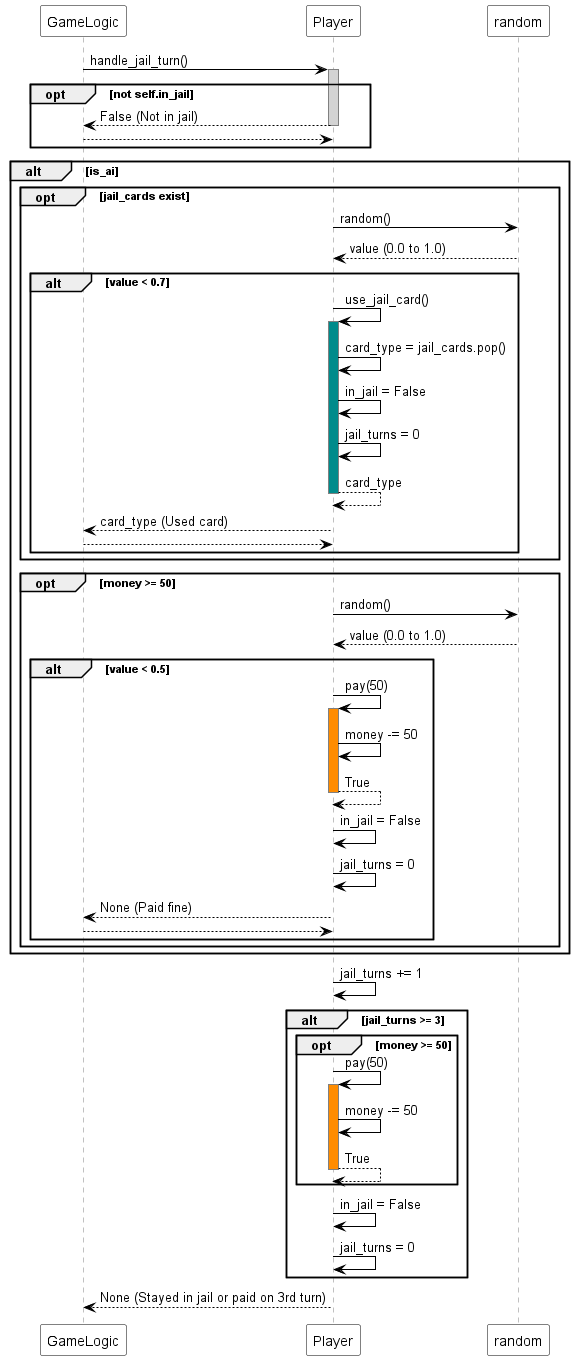

The diagram above was rendered by PlantUML. Its source (embedded in the PNG):
@startuml
skinparam sequence {
  ParticipantBackgroundColor white
  ParticipantBorderColor black
  ArrowColor black
  LifeLineBorderColor gray
  LifeLineBackgroundColor lightgray
}

participant "GameLogic" as Logic
participant "Player" as P
participant "random" as Random

Logic -> P : handle_jail_turn()
activate P
opt not self.in_jail
    P --> Logic : False (Not in jail)
    deactivate P
    return
end

alt is_ai
    opt jail_cards exist
        P -> Random : random()
        Random --> P : value (0.0 to 1.0)
        alt value < 0.7
            P -> P : use_jail_card()
            activate P #DarkCyan
                P -> P : card_type = jail_cards.pop()
                P -> P : in_jail = False
                P -> P : jail_turns = 0
                P --> P : card_type
            deactivate P
            P --> Logic : card_type (Used card)
            deactivate P
            return
        end
    end
    opt money >= 50
         P -> Random : random()
         Random --> P : value (0.0 to 1.0)
         alt value < 0.5
            P -> P : pay(50)
            activate P #DarkOrange
                P -> P : money -= 50
                P --> P : True
            deactivate P
            P -> P : in_jail = False
            P -> P : jail_turns = 0
            P --> Logic : None (Paid fine)
            deactivate P
            return
         end
    end
end

P -> P : jail_turns += 1
alt jail_turns >= 3
    opt money >= 50
        P -> P : pay(50)
         activate P #DarkOrange
            P -> P : money -= 50
            P --> P : True
         deactivate P
    end
    P -> P : in_jail = False
    P -> P : jail_turns = 0
end

P --> Logic : None (Stayed in jail or paid on 3rd turn)
deactivate P
@enduml